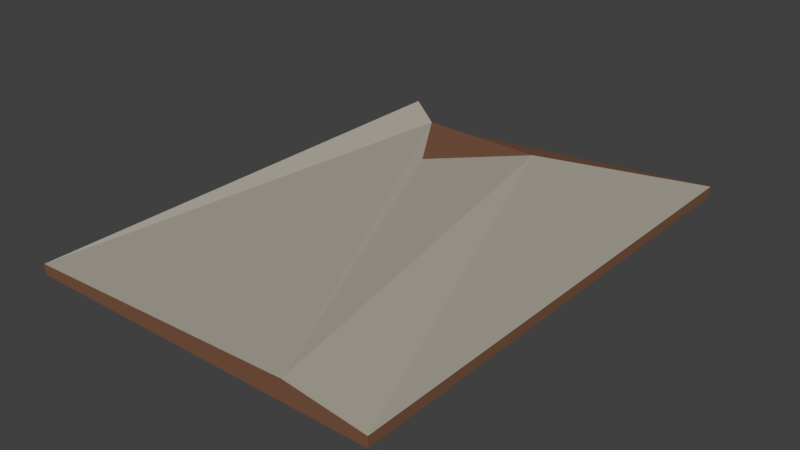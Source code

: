 # Source: Pedaco-de-Armario.blend  (saved by Blender 2.78.0; exported with 4.5.12 LTS)
import bpy
from mathutils import Matrix  # noqa: F401  (used for matrix-valued properties, if any)

bpy.ops.wm.read_factory_settings(use_empty=True)
scene = bpy.context.scene
scene.name = 'Scene'

# ---- collections
col_collection_1 = bpy.data.collections.new('Collection 1'); scene.collection.children.link(col_collection_1)

# ---- materials (node trees are filled in below, after node groups)
mat_madeira_junks = bpy.data.materials.new('Madeira_Junks')
mat_madeira_junks.alpha_threshold = 0.0
mat_madeira_junks.use_transparent_shadow = False
mat_madeira_junks.diffuse_color = (0.2019, 0.09405, 0.05352, 1.0)
mat_madeira_junks.roughness = 0.5
mat_madeira_junks.specular_intensity = 0.0
mat_revestimento_maneira_junkies = bpy.data.materials.new('Revestimento_Maneira_Junkies')
mat_revestimento_maneira_junkies.alpha_threshold = 0.0
mat_revestimento_maneira_junkies.use_transparent_shadow = False
mat_revestimento_maneira_junkies.diffuse_color = (0.4385, 0.4051, 0.3438, 1.0)
mat_revestimento_maneira_junkies.roughness = 0.5
mat_revestimento_maneira_junkies.specular_intensity = 0.0

# ---- material node trees

# ---- world
world_world = bpy.data.worlds.new('World'); scene.world = world_world
world_world.color = (0.05088, 0.05088, 0.05088)
world_world.use_sun_shadow = False
world_world.sun_shadow_jitter_overblur = 0.0
world_world.cycles.sampling_method = 'MANUAL'

# ---- meshes
me_cube_001 = bpy.data.meshes.new('Cube.001')
me_cube_001.from_pydata([(-1.0, -1.0, -1.0), (-1.0, -1.0, 1.0), (-1.0, 1.0, -1.0), (-1.0, 1.0, 1.0), (1.0, -1.0, -1.0), (1.0, -1.0, 1.0), (1.0, 1.0, -1.0), (1.0, 1.0, 1.0), (0.56, -1.0, -1.0), (0.56, -1.0, 2.907), (-0.797, 0.9142, -1.82), (-0.188, 0.9853, -1.82), (-0.487, 0.5681, -1.82), (0.004946, 0.8517, 0.08248), (-0.797, 0.9142, -0.9855), (-0.487, 0.5681, -0.9855)], [], [(0, 1, 3, 2), (15, 14, 3, 1, 9), (6, 7, 5, 4), (8, 9, 1, 0), (2, 10, 12, 8, 0), (7, 13, 15, 9, 5), (11, 13, 7, 6), (4, 5, 9, 8), (12, 11, 6, 4, 8), (10, 11, 12), (13, 14, 15), (13, 11, 10, 14), (2, 3, 14, 10)])
me_cube_001.polygons.foreach_set('material_index', [0, 1, 0, 0, 1, 1, 0, 0, 1, 0, 0, 0, 0])
me_cube_001.materials.append(mat_madeira_junks)
me_cube_001.materials.append(mat_revestimento_maneira_junkies)
me_cube_001.use_remesh_preserve_volume = False
me_cube_001.use_remesh_preserve_attributes = False
me_cube_001.use_mirror_vertex_groups = False
me_cube_001.update()

# ---- objects
ob_pedaco_de_armario = bpy.data.objects.new('Pedaco-de-Armario', me_cube_001)

# ---- transforms, parenting, visibility, modifiers, constraints
ob_pedaco_de_armario.location = (-0.001594, 0.184, 0.05268)
ob_pedaco_de_armario.scale = (0.7235, 1.0, 0.02053)
ob_pedaco_de_armario.lineart.crease_threshold = 0.0

# ---- collection membership
col_collection_1.objects.link(ob_pedaco_de_armario)

# ---- scene / render settings (as saved in the file)
scene.frame_start = 1; scene.frame_end = 250; scene.frame_set(1)
scene.render.engine = 'BLENDER_EEVEE_NEXT'
scene.render.resolution_percentage = 50
scene.render.dither_intensity = 0.0
scene.cycles.use_denoising = False
scene.cycles.samples = 128
scene.cycles.sampling_pattern = 'TABULATED_SOBOL'
scene.cycles.light_sampling_threshold = 0.0
scene.cycles.use_adaptive_sampling = False
scene.cycles.use_light_tree = False
scene.cycles.blur_glossy = 0.0
scene.cycles.sample_clamp_indirect = 0.0
scene.view_settings.view_transform = 'Standard'
bpy.context.view_layer.update()

# ---- added for rendering (the .blend has no active camera and no usable light): camera, sun
cam_auto = bpy.data.cameras.new('AutoCamera')
cam_auto.lens = 50.0
cam_auto.sensor_width = 36.0
cam_auto.clip_end = 1000.0
ob_auto_camera = bpy.data.objects.new('AutoCamera', cam_auto)
scene.collection.objects.link(ob_auto_camera)
ob_auto_camera.location = (2.28409, -2.55884, 1.89239)
ob_auto_camera.rotation_euler = (1.09748, -7.21219e-08, 0.694738)
scene.camera = ob_auto_camera
light_auto_sun = bpy.data.lights.new('AutoSun', 'SUN')
light_auto_sun.energy = 3.0
light_auto_sun.angle = 0.0523599
ob_auto_sun = bpy.data.objects.new('AutoSun', light_auto_sun)
scene.collection.objects.link(ob_auto_sun)
ob_auto_sun.rotation_euler = (0.872665, 0.174533, 0.523599)
bpy.context.view_layer.update()

